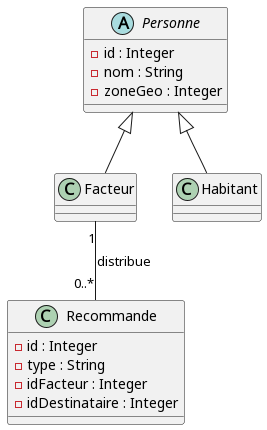

The diagram above was rendered by PlantUML. Its source (embedded in the PNG):
@startuml class_diagram

abstract class Personne {
    -id : Integer
    -nom : String
    -zoneGeo : Integer
}

class Recommande {
    -id : Integer
    -type : String
    -idFacteur : Integer
    -idDestinataire : Integer
}

class Facteur
class Habitant

Personne <|-- Facteur
Personne <|-- Habitant
Facteur "1" -- "0..*" Recommande : distribue

@enduml